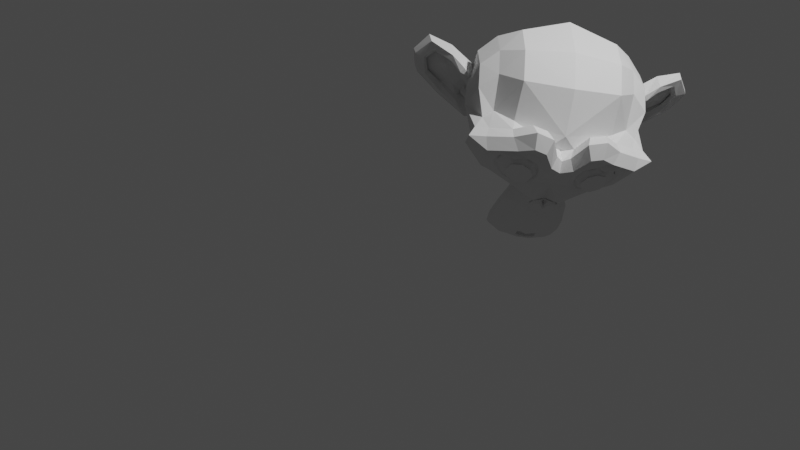 # Source: Fire_v1.blend  (saved by Blender 3.0.42; exported with 4.5.12 LTS)
import bpy
from mathutils import Matrix  # noqa: F401  (used for matrix-valued properties, if any)

bpy.ops.wm.read_factory_settings(use_empty=True)
scene = bpy.context.scene
scene.name = 'Scene'

# ---- collections
col_collection = bpy.data.collections.new('Collection'); scene.collection.children.link(col_collection)

# ---- world
world_world = bpy.data.worlds.new('World'); scene.world = world_world
world_world.use_nodes = True; world_world.node_tree.nodes.clear()
_N = world_world.node_tree.nodes; _L = world_world.node_tree.links
n0 = _N.new('ShaderNodeOutputWorld'); n0.name = 'World Output'; n0.location = (300, 300)
n1 = _N.new('ShaderNodeBackground'); n1.name = 'Background'; n1.location = (10, 300)
n1.inputs[0].default_value = (0.05088, 0.05088, 0.05088, 1.0)
_L.new(n1.outputs[0], n0.inputs[0])
n0.is_active_output = True
world_world.color = (0.05088, 0.05088, 0.05088)
world_world.use_sun_shadow = False
world_world.sun_shadow_jitter_overblur = 0.0

# ---- cameras
cam_camera = bpy.data.cameras.new('Camera')
cam_camera.clip_end = 100.0
cam_camera.ortho_scale = 7.314

# ---- lights
light_light = bpy.data.lights.new('Light', 'POINT')
light_light.transmission_factor = 0.0
light_light.energy = 1000.0
light_light.shadow_soft_size = 0.1
light_light.shadow_maximum_resolution = 0.006
light_light.use_absolute_resolution = True

# ---- meshes
me_suzanne = bpy.data.meshes.new('Suzanne')
me_suzanne.from_pydata([(0.4375, -0.7656, 0.1641), (-0.4375, -0.7656, 0.1641), (0.5, -0.6875, 0.09375), (-0.5, -0.6875, 0.09375), (0.5469, -0.5781, 0.05469), (-0.5469, -0.5781, 0.05469), (0.3516, -0.6172, -0.02344), (-0.3516, -0.6172, -0.02344), (0.3516, -0.7188, 0.03125), (-0.3516, -0.7188, 0.03125), (0.3516, -0.7812, 0.1328), (-0.3516, -0.7812, 0.1328), (0.2734, -0.7969, 0.1641), (-0.2734, -0.7969, 0.1641), (0.2031, -0.7422, 0.09375), (-0.2031, -0.7422, 0.09375), (0.1562, -0.6484, 0.05469), (-0.1562, -0.6484, 0.05469), (0.07812, -0.6562, 0.2422), (-0.07812, -0.6562, 0.2422), (0.1406, -0.7422, 0.2422), (-0.1406, -0.7422, 0.2422), (0.2422, -0.7969, 0.2422), (-0.2422, -0.7969, 0.2422), (0.2734, -0.7969, 0.3281), (-0.2734, -0.7969, 0.3281), (0.2031, -0.7422, 0.3906), (-0.2031, -0.7422, 0.3906), (0.1562, -0.6484, 0.4375), (-0.1562, -0.6484, 0.4375), (0.3516, -0.6172, 0.5156), (-0.3516, -0.6172, 0.5156), (0.3516, -0.7188, 0.4531), (-0.3516, -0.7188, 0.4531), (0.3516, -0.7812, 0.3594), (-0.3516, -0.7812, 0.3594), (0.4375, -0.7656, 0.3281), (-0.4375, -0.7656, 0.3281), (0.5, -0.6875, 0.3906), (-0.5, -0.6875, 0.3906), (0.5469, -0.5781, 0.4375), (-0.5469, -0.5781, 0.4375), (0.625, -0.5625, 0.2422), (-0.625, -0.5625, 0.2422), (0.5625, -0.6719, 0.2422), (-0.5625, -0.6719, 0.2422), (0.4688, -0.7578, 0.2422), (-0.4688, -0.7578, 0.2422), (0.4766, -0.7734, 0.2422), (-0.4766, -0.7734, 0.2422), (0.4453, -0.7812, 0.3359), (-0.4453, -0.7812, 0.3359), (0.3516, -0.8047, 0.375), (-0.3516, -0.8047, 0.375), (0.2656, -0.8203, 0.3359), (-0.2656, -0.8203, 0.3359), (0.2266, -0.8203, 0.2422), (-0.2266, -0.8203, 0.2422), (0.2656, -0.8203, 0.1562), (-0.2656, -0.8203, 0.1562), (0.3516, -0.8281, 0.2422), (-0.3516, -0.8281, 0.2422), (0.3516, -0.8047, 0.1172), (-0.3516, -0.8047, 0.1172), (0.4453, -0.7812, 0.1562), (-0.4453, -0.7812, 0.1562), (0.0, -0.7422, 0.4297), (0.0, -0.8203, 0.3516), (0.0, -0.7344, -0.6797), (0.0, -0.7812, -0.3203), (0.0, -0.7969, -0.1875), (0.0, -0.7188, -0.7734), (0.0, -0.6016, 0.4062), (0.0, -0.5703, 0.5703), (0.0, 0.5469, 0.8984), (0.0, 0.8516, 0.5625), (0.0, 0.8281, 0.07031), (0.0, 0.3516, -0.3828), (0.2031, -0.5625, -0.1875), (-0.2031, -0.5625, -0.1875), (0.3125, -0.5703, -0.4375), (-0.3125, -0.5703, -0.4375), (0.3516, -0.5703, -0.6953), (-0.3516, -0.5703, -0.6953), (0.3672, -0.5312, -0.8906), (-0.3672, -0.5312, -0.8906), (0.3281, -0.5234, -0.9453), (-0.3281, -0.5234, -0.9453), (0.1797, -0.5547, -0.9688), (-0.1797, -0.5547, -0.9688), (0.0, -0.5781, -0.9844), (0.4375, -0.5312, -0.1406), (-0.4375, -0.5312, -0.1406), (0.6328, -0.5391, -0.03906), (-0.6328, -0.5391, -0.03906), (0.8281, -0.4453, 0.1484), (-0.8281, -0.4453, 0.1484), (0.8594, -0.5938, 0.4297), (-0.8594, -0.5938, 0.4297), (0.7109, -0.625, 0.4844), (-0.7109, -0.625, 0.4844), (0.4922, -0.6875, 0.6016), (-0.4922, -0.6875, 0.6016), (0.3203, -0.7344, 0.7578), (-0.3203, -0.7344, 0.7578), (0.1562, -0.7578, 0.7188), (-0.1562, -0.7578, 0.7188), (0.0625, -0.75, 0.4922), (-0.0625, -0.75, 0.4922), (0.1641, -0.7734, 0.4141), (-0.1641, -0.7734, 0.4141), (0.125, -0.7656, 0.3047), (-0.125, -0.7656, 0.3047), (0.2031, -0.7422, 0.09375), (-0.2031, -0.7422, 0.09375), (0.375, -0.7031, 0.01562), (-0.375, -0.7031, 0.01562), (0.4922, -0.6719, 0.0625), (-0.4922, -0.6719, 0.0625), (0.625, -0.6484, 0.1875), (-0.625, -0.6484, 0.1875), (0.6406, -0.6484, 0.2969), (-0.6406, -0.6484, 0.2969), (0.6016, -0.6641, 0.375), (-0.6016, -0.6641, 0.375), (0.4297, -0.7188, 0.4375), (-0.4297, -0.7188, 0.4375), (0.25, -0.7578, 0.4688), (-0.25, -0.7578, 0.4688), (0.0, -0.7344, -0.7656), (0.1094, -0.7344, -0.7188), (-0.1094, -0.7344, -0.7188), (0.1172, -0.7109, -0.8359), (-0.1172, -0.7109, -0.8359), (0.0625, -0.6953, -0.8828), (-0.0625, -0.6953, -0.8828), (0.0, -0.6875, -0.8906), (0.0, -0.75, -0.1953), (0.0, -0.7422, -0.1406), (0.1016, -0.7422, -0.1484), (-0.1016, -0.7422, -0.1484), (0.125, -0.75, -0.2266), (-0.125, -0.75, -0.2266), (0.08594, -0.7422, -0.2891), (-0.08594, -0.7422, -0.2891), (0.3984, -0.6719, -0.04688), (-0.3984, -0.6719, -0.04688), (0.6172, -0.625, 0.05469), (-0.6172, -0.625, 0.05469), (0.7266, -0.6016, 0.2031), (-0.7266, -0.6016, 0.2031), (0.7422, -0.6562, 0.375), (-0.7422, -0.6562, 0.375), (0.6875, -0.7266, 0.4141), (-0.6875, -0.7266, 0.4141), (0.4375, -0.7969, 0.5469), (-0.4375, -0.7969, 0.5469), (0.3125, -0.8359, 0.6406), (-0.3125, -0.8359, 0.6406), (0.2031, -0.8516, 0.6172), (-0.2031, -0.8516, 0.6172), (0.1016, -0.8438, 0.4297), (-0.1016, -0.8438, 0.4297), (0.125, -0.8125, -0.1016), (-0.125, -0.8125, -0.1016), (0.2109, -0.7109, -0.4453), (-0.2109, -0.7109, -0.4453), (0.25, -0.6875, -0.7031), (-0.25, -0.6875, -0.7031), (0.2656, -0.6641, -0.8203), (-0.2656, -0.6641, -0.8203), (0.2344, -0.6328, -0.9141), (-0.2344, -0.6328, -0.9141), (0.1641, -0.6328, -0.9297), (-0.1641, -0.6328, -0.9297), (0.0, -0.6406, -0.9453), (0.0, -0.7266, 0.04688), (0.0, -0.7656, 0.2109), (0.3281, -0.7422, 0.4766), (-0.3281, -0.7422, 0.4766), (0.1641, -0.75, 0.1406), (-0.1641, -0.75, 0.1406), (0.1328, -0.7578, 0.2109), (-0.1328, -0.7578, 0.2109), (0.1172, -0.7344, -0.6875), (-0.1172, -0.7344, -0.6875), (0.07812, -0.75, -0.4453), (-0.07812, -0.75, -0.4453), (0.0, -0.75, -0.4453), (0.0, -0.7422, -0.3281), (0.09375, -0.7812, -0.2734), (-0.09375, -0.7812, -0.2734), (0.1328, -0.7969, -0.2266), (-0.1328, -0.7969, -0.2266), (0.1094, -0.7812, -0.1328), (-0.1094, -0.7812, -0.1328), (0.03906, -0.7812, -0.125), (-0.03906, -0.7812, -0.125), (0.0, -0.8281, -0.2031), (0.04688, -0.8125, -0.1484), (-0.04688, -0.8125, -0.1484), (0.09375, -0.8125, -0.1562), (-0.09375, -0.8125, -0.1562), (0.1094, -0.8281, -0.2266), (-0.1094, -0.8281, -0.2266), (0.07812, -0.8047, -0.25), (-0.07812, -0.8047, -0.25), (0.0, -0.8047, -0.2891), (0.2578, -0.5547, -0.3125), (-0.2578, -0.5547, -0.3125), (0.1641, -0.7109, -0.2422), (-0.1641, -0.7109, -0.2422), (0.1797, -0.7109, -0.3125), (-0.1797, -0.7109, -0.3125), (0.2344, -0.5547, -0.25), (-0.2344, -0.5547, -0.25), (0.0, -0.6875, -0.875), (0.04688, -0.6875, -0.8672), (-0.04688, -0.6875, -0.8672), (0.09375, -0.7109, -0.8203), (-0.09375, -0.7109, -0.8203), (0.09375, -0.7266, -0.7422), (-0.09375, -0.7266, -0.7422), (0.0, -0.6562, -0.7812), (0.09375, -0.6641, -0.75), (-0.09375, -0.6641, -0.75), (0.09375, -0.6406, -0.8125), (-0.09375, -0.6406, -0.8125), (0.04688, -0.6328, -0.8516), (-0.04688, -0.6328, -0.8516), (0.0, -0.6328, -0.8594), (0.1719, -0.7812, 0.2188), (-0.1719, -0.7812, 0.2188), (0.1875, -0.7734, 0.1562), (-0.1875, -0.7734, 0.1562), (0.3359, -0.7578, 0.4297), (-0.3359, -0.7578, 0.4297), (0.2734, -0.7734, 0.4219), (-0.2734, -0.7734, 0.4219), (0.4219, -0.7734, 0.3984), (-0.4219, -0.7734, 0.3984), (0.5625, -0.6953, 0.3516), (-0.5625, -0.6953, 0.3516), (0.5859, -0.6875, 0.2891), (-0.5859, -0.6875, 0.2891), (0.5781, -0.6797, 0.1953), (-0.5781, -0.6797, 0.1953), (0.4766, -0.7188, 0.1016), (-0.4766, -0.7188, 0.1016), (0.375, -0.7422, 0.0625), (-0.375, -0.7422, 0.0625), (0.2266, -0.7812, 0.1094), (-0.2266, -0.7812, 0.1094), (0.1797, -0.7812, 0.2969), (-0.1797, -0.7812, 0.2969), (0.2109, -0.7812, 0.375), (-0.2109, -0.7812, 0.375), (0.2344, -0.7578, 0.3594), (-0.2344, -0.7578, 0.3594), (0.1953, -0.7578, 0.2969), (-0.1953, -0.7578, 0.2969), (0.2422, -0.7578, 0.125), (-0.2422, -0.7578, 0.125), (0.375, -0.7266, 0.08594), (-0.375, -0.7266, 0.08594), (0.4609, -0.7031, 0.1172), (-0.4609, -0.7031, 0.1172), (0.5469, -0.6719, 0.2109), (-0.5469, -0.6719, 0.2109), (0.5547, -0.6719, 0.2812), (-0.5547, -0.6719, 0.2812), (0.5312, -0.6797, 0.3359), (-0.5312, -0.6797, 0.3359), (0.4141, -0.75, 0.3906), (-0.4141, -0.75, 0.3906), (0.2812, -0.7656, 0.3984), (-0.2812, -0.7656, 0.3984), (0.3359, -0.75, 0.4062), (-0.3359, -0.75, 0.4062), (0.2031, -0.75, 0.1719), (-0.2031, -0.75, 0.1719), (0.1953, -0.75, 0.2266), (-0.1953, -0.75, 0.2266), (0.1094, -0.6094, 0.4609), (-0.1094, -0.6094, 0.4609), (0.1953, -0.6172, 0.6641), (-0.1953, -0.6172, 0.6641), (0.3359, -0.5938, 0.6875), (-0.3359, -0.5938, 0.6875), (0.4844, -0.5547, 0.5547), (-0.4844, -0.5547, 0.5547), (0.6797, -0.4922, 0.4531), (-0.6797, -0.4922, 0.4531), (0.7969, -0.4609, 0.4062), (-0.7969, -0.4609, 0.4062), (0.7734, -0.375, 0.1641), (-0.7734, -0.375, 0.1641), (0.6016, -0.4141, 0.0), (-0.6016, -0.4141, 0.0), (0.4375, -0.4688, -0.09375), (-0.4375, -0.4688, -0.09375), (0.0, -0.2891, 0.8984), (0.0, 0.07812, 0.9844), (0.0, 0.6719, -0.1953), (0.0, -0.1875, -0.4609), (0.0, -0.4609, -0.9766), (0.0, -0.3438, -0.8047), (0.0, -0.3203, -0.5703), (0.0, -0.2812, -0.4844), (0.8516, -0.05469, 0.2344), (-0.8516, -0.05469, 0.2344), (0.8594, 0.04688, 0.3203), (-0.8594, 0.04688, 0.3203), (0.7734, 0.4375, 0.2656), (-0.7734, 0.4375, 0.2656), (0.4609, 0.7031, 0.4375), (-0.4609, 0.7031, 0.4375), (0.7344, -0.07031, -0.04688), (-0.7344, -0.07031, -0.04688), (0.5938, 0.1641, -0.125), (-0.5938, 0.1641, -0.125), (0.6406, 0.4297, -0.007812), (-0.6406, 0.4297, -0.007812), (0.3359, 0.6641, 0.05469), (-0.3359, 0.6641, 0.05469), (0.2344, -0.4062, -0.3516), (-0.2344, -0.4062, -0.3516), (0.1797, -0.2578, -0.4141), (-0.1797, -0.2578, -0.4141), (0.2891, -0.3828, -0.7109), (-0.2891, -0.3828, -0.7109), (0.25, -0.3906, -0.5), (-0.25, -0.3906, -0.5), (0.3281, -0.3984, -0.9141), (-0.3281, -0.3984, -0.9141), (0.1406, -0.3672, -0.7578), (-0.1406, -0.3672, -0.7578), (0.125, -0.3594, -0.5391), (-0.125, -0.3594, -0.5391), (0.1641, -0.4375, -0.9453), (-0.1641, -0.4375, -0.9453), (0.2188, -0.4297, -0.2812), (-0.2188, -0.4297, -0.2812), (0.2109, -0.4688, -0.2266), (-0.2109, -0.4688, -0.2266), (0.2031, -0.5, -0.1719), (-0.2031, -0.5, -0.1719), (0.2109, -0.1641, -0.3906), (-0.2109, -0.1641, -0.3906), (0.2969, 0.2656, -0.3125), (-0.2969, 0.2656, -0.3125), (0.3438, 0.5391, -0.1484), (-0.3438, 0.5391, -0.1484), (0.4531, 0.3828, 0.8672), (-0.4531, 0.3828, 0.8672), (0.4531, 0.07031, 0.9297), (-0.4531, 0.07031, 0.9297), (0.4531, -0.2344, 0.8516), (-0.4531, -0.2344, 0.8516), (0.4609, -0.4297, 0.5234), (-0.4609, -0.4297, 0.5234), (0.7266, -0.3359, 0.4062), (-0.7266, -0.3359, 0.4062), (0.6328, -0.2812, 0.4531), (-0.6328, -0.2812, 0.4531), (0.6406, -0.05469, 0.7031), (-0.6406, -0.05469, 0.7031), (0.7969, -0.125, 0.5625), (-0.7969, -0.125, 0.5625), (0.7969, 0.1172, 0.6172), (-0.7969, 0.1172, 0.6172), (0.6406, 0.1953, 0.75), (-0.6406, 0.1953, 0.75), (0.6406, 0.4453, 0.6797), (-0.6406, 0.4453, 0.6797), (0.7969, 0.3594, 0.5391), (-0.7969, 0.3594, 0.5391), (0.6172, 0.5859, 0.3281), (-0.6172, 0.5859, 0.3281), (0.4844, 0.5469, 0.02344), (-0.4844, 0.5469, 0.02344), (0.8203, 0.2031, 0.3281), (-0.8203, 0.2031, 0.3281), (0.4062, -0.1484, -0.1719), (-0.4062, -0.1484, -0.1719), (0.4297, 0.2109, -0.1953), (-0.4297, 0.2109, -0.1953), (0.8906, 0.2344, 0.4062), (-0.8906, 0.2344, 0.4062), (0.7734, 0.125, -0.1406), (-0.7734, 0.125, -0.1406), (1.039, 0.3281, -0.1016), (-1.039, 0.3281, -0.1016), (1.281, 0.4297, 0.05469), (-1.281, 0.4297, 0.05469), (1.352, 0.4219, 0.3203), (-1.352, 0.4219, 0.3203), (1.234, 0.4219, 0.5078), (-1.234, 0.4219, 0.5078), (1.023, 0.3125, 0.4766), (-1.023, 0.3125, 0.4766), (1.016, 0.2891, 0.4141), (-1.016, 0.2891, 0.4141), (1.188, 0.3906, 0.4375), (-1.188, 0.3906, 0.4375), (1.266, 0.4062, 0.2891), (-1.266, 0.4062, 0.2891), (1.211, 0.4062, 0.07812), (-1.211, 0.4062, 0.07812), (1.031, 0.3047, -0.03906), (-1.031, 0.3047, -0.03906), (0.8281, 0.1328, -0.07031), (-0.8281, 0.1328, -0.07031), (0.9219, 0.2188, 0.3594), (-0.9219, 0.2188, 0.3594), (0.9453, 0.2891, 0.3047), (-0.9453, 0.2891, 0.3047), (0.8828, 0.2109, -0.02344), (-0.8828, 0.2109, -0.02344), (1.039, 0.3672, 0.0), (-1.039, 0.3672, 0.0), (1.188, 0.4453, 0.09375), (-1.188, 0.4453, 0.09375), (1.234, 0.4453, 0.25), (-1.234, 0.4453, 0.25), (1.172, 0.4375, 0.3594), (-1.172, 0.4375, 0.3594), (1.023, 0.3594, 0.3438), (-1.023, 0.3594, 0.3438), (0.8438, 0.2109, 0.2891), (-0.8438, 0.2109, 0.2891), (0.8359, 0.2734, 0.1719), (-0.8359, 0.2734, 0.1719), (0.7578, 0.2734, 0.09375), (-0.7578, 0.2734, 0.09375), (0.8203, 0.2734, 0.08594), (-0.8203, 0.2734, 0.08594), (0.8438, 0.2734, 0.01562), (-0.8438, 0.2734, 0.01562), (0.8125, 0.2734, -0.01562), (-0.8125, 0.2734, -0.01562), (0.7266, 0.07031, 0.0), (-0.7266, 0.07031, 0.0), (0.7188, 0.1719, -0.02344), (-0.7188, 0.1719, -0.02344), (0.7188, 0.1875, 0.03906), (-0.7188, 0.1875, 0.03906), (0.7969, 0.2109, 0.2031), (-0.7969, 0.2109, 0.2031), (0.8906, 0.2656, 0.2422), (-0.8906, 0.2656, 0.2422), (0.8906, 0.3203, 0.2344), (-0.8906, 0.3203, 0.2344), (0.8125, 0.3203, -0.01562), (-0.8125, 0.3203, -0.01562), (0.8516, 0.3203, 0.01562), (-0.8516, 0.3203, 0.01562), (0.8281, 0.3203, 0.07812), (-0.8281, 0.3203, 0.07812), (0.7656, 0.3203, 0.09375), (-0.7656, 0.3203, 0.09375), (0.8438, 0.3203, 0.1719), (-0.8438, 0.3203, 0.1719), (1.039, 0.4141, 0.3281), (-1.039, 0.4141, 0.3281), (1.188, 0.4844, 0.3438), (-1.188, 0.4844, 0.3438), (1.258, 0.4922, 0.2422), (-1.258, 0.4922, 0.2422), (1.211, 0.4844, 0.08594), (-1.211, 0.4844, 0.08594), (1.047, 0.4219, 0.0), (-1.047, 0.4219, 0.0), (0.8828, 0.2656, -0.01562), (-0.8828, 0.2656, -0.01562), (0.9531, 0.3438, 0.2891), (-0.9531, 0.3438, 0.2891), (0.8906, 0.3281, 0.1094), (-0.8906, 0.3281, 0.1094), (0.9375, 0.3359, 0.0625), (-0.9375, 0.3359, 0.0625), (1.0, 0.3672, 0.125), (-1.0, 0.3672, 0.125), (0.9609, 0.3516, 0.1719), (-0.9609, 0.3516, 0.1719), (1.016, 0.375, 0.2344), (-1.016, 0.375, 0.2344), (1.055, 0.3828, 0.1875), (-1.055, 0.3828, 0.1875), (1.109, 0.3906, 0.2109), (-1.109, 0.3906, 0.2109), (1.086, 0.3906, 0.2734), (-1.086, 0.3906, 0.2734), (1.023, 0.4844, 0.4375), (-1.023, 0.4844, 0.4375), (1.25, 0.5469, 0.4688), (-1.25, 0.5469, 0.4688), (1.367, 0.5, 0.2969), (-1.367, 0.5, 0.2969), (1.312, 0.5312, 0.05469), (-1.312, 0.5312, 0.05469), (1.039, 0.4922, -0.08594), (-1.039, 0.4922, -0.08594), (0.7891, 0.3281, -0.125), (-0.7891, 0.3281, -0.125), (0.8594, 0.3828, 0.3828), (-0.8594, 0.3828, 0.3828)], [], [(46, 0, 2, 44), (3, 1, 47, 45), (44, 2, 4, 42), (5, 3, 45, 43), (2, 8, 6, 4), (7, 9, 3, 5), (0, 10, 8, 2), (9, 11, 1, 3), (10, 12, 14, 8), (15, 13, 11, 9), (8, 14, 16, 6), (17, 15, 9, 7), (14, 20, 18, 16), (19, 21, 15, 17), (12, 22, 20, 14), (21, 23, 13, 15), (22, 24, 26, 20), (27, 25, 23, 21), (20, 26, 28, 18), (29, 27, 21, 19), (26, 32, 30, 28), (31, 33, 27, 29), (24, 34, 32, 26), (33, 35, 25, 27), (34, 36, 38, 32), (39, 37, 35, 33), (32, 38, 40, 30), (41, 39, 33, 31), (38, 44, 42, 40), (43, 45, 39, 41), (36, 46, 44, 38), (45, 47, 37, 39), (46, 36, 50, 48), (51, 37, 47, 49), (36, 34, 52, 50), (53, 35, 37, 51), (34, 24, 54, 52), (55, 25, 35, 53), (24, 22, 56, 54), (57, 23, 25, 55), (22, 12, 58, 56), (59, 13, 23, 57), (12, 10, 62, 58), (63, 11, 13, 59), (10, 0, 64, 62), (65, 1, 11, 63), (0, 46, 48, 64), (49, 47, 1, 65), (60, 64, 48), (49, 65, 61), (62, 64, 60), (61, 65, 63), (60, 58, 62), (63, 59, 61), (60, 56, 58), (59, 57, 61), (60, 54, 56), (57, 55, 61), (60, 52, 54), (55, 53, 61), (60, 50, 52), (53, 51, 61), (60, 48, 50), (51, 49, 61), (88, 173, 175, 90), (175, 174, 89, 90), (86, 171, 173, 88), (174, 172, 87, 89), (84, 169, 171, 86), (172, 170, 85, 87), (82, 167, 169, 84), (170, 168, 83, 85), (80, 165, 167, 82), (168, 166, 81, 83), (78, 91, 145, 163), (146, 92, 79, 164), (91, 93, 147, 145), (148, 94, 92, 146), (93, 95, 149, 147), (150, 96, 94, 148), (95, 97, 151, 149), (152, 98, 96, 150), (97, 99, 153, 151), (154, 100, 98, 152), (99, 101, 155, 153), (156, 102, 100, 154), (101, 103, 157, 155), (158, 104, 102, 156), (103, 105, 159, 157), (160, 106, 104, 158), (105, 107, 161, 159), (162, 108, 106, 160), (107, 66, 67, 161), (67, 66, 108, 162), (109, 127, 159, 161), (160, 128, 110, 162), (127, 178, 157, 159), (158, 179, 128, 160), (125, 155, 157, 178), (158, 156, 126, 179), (123, 153, 155, 125), (156, 154, 124, 126), (121, 151, 153, 123), (154, 152, 122, 124), (119, 149, 151, 121), (152, 150, 120, 122), (117, 147, 149, 119), (150, 148, 118, 120), (115, 145, 147, 117), (148, 146, 116, 118), (113, 163, 145, 115), (146, 164, 114, 116), (113, 180, 176, 163), (176, 181, 114, 164), (109, 161, 67, 111), (67, 162, 110, 112), (111, 67, 177, 182), (177, 67, 112, 183), (176, 180, 182, 177), (183, 181, 176, 177), (134, 136, 175, 173), (175, 136, 135, 174), (132, 134, 173, 171), (174, 135, 133, 172), (130, 132, 171, 169), (172, 133, 131, 170), (165, 186, 184, 167), (185, 187, 166, 168), (130, 169, 167, 184), (168, 170, 131, 185), (143, 189, 188, 186), (188, 189, 144, 187), (184, 186, 188, 68), (188, 187, 185, 68), (129, 130, 184, 68), (185, 131, 129, 68), (141, 192, 190, 143), (191, 193, 142, 144), (139, 194, 192, 141), (193, 195, 140, 142), (138, 196, 194, 139), (195, 197, 138, 140), (137, 70, 196, 138), (197, 70, 137, 138), (189, 143, 190, 69), (191, 144, 189, 69), (69, 190, 205, 207), (206, 191, 69, 207), (70, 198, 199, 196), (200, 198, 70, 197), (196, 199, 201, 194), (202, 200, 197, 195), (194, 201, 203, 192), (204, 202, 195, 193), (192, 203, 205, 190), (206, 204, 193, 191), (198, 203, 201, 199), (202, 204, 198, 200), (198, 207, 205, 203), (206, 207, 198, 204), (138, 139, 163, 176), (164, 140, 138, 176), (139, 141, 210, 163), (211, 142, 140, 164), (141, 143, 212, 210), (213, 144, 142, 211), (143, 186, 165, 212), (166, 187, 144, 213), (80, 208, 212, 165), (213, 209, 81, 166), (208, 214, 210, 212), (211, 215, 209, 213), (78, 163, 210, 214), (211, 164, 79, 215), (130, 129, 71, 221), (71, 129, 131, 222), (132, 130, 221, 219), (222, 131, 133, 220), (134, 132, 219, 217), (220, 133, 135, 218), (136, 134, 217, 216), (218, 135, 136, 216), (216, 217, 228, 230), (229, 218, 216, 230), (217, 219, 226, 228), (227, 220, 218, 229), (219, 221, 224, 226), (225, 222, 220, 227), (221, 71, 223, 224), (223, 71, 222, 225), (223, 230, 228, 224), (229, 230, 223, 225), (224, 228, 226), (227, 229, 225), (182, 180, 233, 231), (234, 181, 183, 232), (111, 182, 231, 253), (232, 183, 112, 254), (109, 111, 253, 255), (254, 112, 110, 256), (180, 113, 251, 233), (252, 114, 181, 234), (113, 115, 249, 251), (250, 116, 114, 252), (115, 117, 247, 249), (248, 118, 116, 250), (117, 119, 245, 247), (246, 120, 118, 248), (119, 121, 243, 245), (244, 122, 120, 246), (121, 123, 241, 243), (242, 124, 122, 244), (123, 125, 239, 241), (240, 126, 124, 242), (125, 178, 235, 239), (236, 179, 126, 240), (178, 127, 237, 235), (238, 128, 179, 236), (127, 109, 255, 237), (256, 110, 128, 238), (237, 255, 257, 275), (258, 256, 238, 276), (235, 237, 275, 277), (276, 238, 236, 278), (239, 235, 277, 273), (278, 236, 240, 274), (241, 239, 273, 271), (274, 240, 242, 272), (243, 241, 271, 269), (272, 242, 244, 270), (245, 243, 269, 267), (270, 244, 246, 268), (247, 245, 267, 265), (268, 246, 248, 266), (249, 247, 265, 263), (266, 248, 250, 264), (251, 249, 263, 261), (264, 250, 252, 262), (233, 251, 261, 279), (262, 252, 234, 280), (255, 253, 259, 257), (260, 254, 256, 258), (253, 231, 281, 259), (282, 232, 254, 260), (231, 233, 279, 281), (280, 234, 232, 282), (66, 107, 283, 72), (284, 108, 66, 72), (107, 105, 285, 283), (286, 106, 108, 284), (105, 103, 287, 285), (288, 104, 106, 286), (103, 101, 289, 287), (290, 102, 104, 288), (101, 99, 291, 289), (292, 100, 102, 290), (99, 97, 293, 291), (294, 98, 100, 292), (97, 95, 295, 293), (296, 96, 98, 294), (95, 93, 297, 295), (298, 94, 96, 296), (93, 91, 299, 297), (300, 92, 94, 298), (307, 308, 327, 337), (328, 308, 307, 338), (306, 307, 337, 335), (338, 307, 306, 336), (305, 306, 335, 339), (336, 306, 305, 340), (88, 90, 305, 339), (305, 90, 89, 340), (86, 88, 339, 333), (340, 89, 87, 334), (84, 86, 333, 329), (334, 87, 85, 330), (82, 84, 329, 331), (330, 85, 83, 332), (329, 335, 337, 331), (338, 336, 330, 332), (329, 333, 339, 335), (340, 334, 330, 336), (325, 331, 337, 327), (338, 332, 326, 328), (80, 82, 331, 325), (332, 83, 81, 326), (208, 341, 343, 214), (344, 342, 209, 215), (80, 325, 341, 208), (342, 326, 81, 209), (78, 214, 343, 345), (344, 215, 79, 346), (78, 345, 299, 91), (300, 346, 79, 92), (76, 323, 351, 303), (352, 324, 76, 303), (303, 351, 349, 77), (350, 352, 303, 77), (77, 349, 347, 304), (348, 350, 77, 304), (304, 347, 327, 308), (328, 348, 304, 308), (325, 327, 347, 341), (348, 328, 326, 342), (295, 297, 317, 309), (318, 298, 296, 310), (75, 315, 323, 76), (324, 316, 75, 76), (301, 357, 355, 302), (356, 358, 301, 302), (302, 355, 353, 74), (354, 356, 302, 74), (74, 353, 315, 75), (316, 354, 74, 75), (291, 293, 361, 363), (362, 294, 292, 364), (363, 361, 367, 365), (368, 362, 364, 366), (365, 367, 369, 371), (370, 368, 366, 372), (371, 369, 375, 373), (376, 370, 372, 374), (313, 377, 373, 375), (374, 378, 314, 376), (315, 353, 373, 377), (374, 354, 316, 378), (353, 355, 371, 373), (372, 356, 354, 374), (355, 357, 365, 371), (366, 358, 356, 372), (357, 359, 363, 365), (364, 360, 358, 366), (289, 291, 363, 359), (364, 292, 290, 360), (73, 359, 357, 301), (358, 360, 73, 301), (283, 285, 287, 289), (288, 286, 284, 290), (283, 289, 359, 73), (360, 290, 284, 73), (72, 283, 73), (73, 284, 72), (293, 295, 309, 361), (310, 296, 294, 362), (309, 311, 367, 361), (368, 312, 310, 362), (311, 381, 369, 367), (370, 382, 312, 368), (313, 375, 369, 381), (370, 376, 314, 382), (347, 349, 385, 383), (386, 350, 348, 384), (317, 383, 385, 319), (386, 384, 318, 320), (297, 299, 383, 317), (384, 300, 298, 318), (299, 343, 341, 383), (342, 344, 300, 384), (341, 347, 383), (384, 348, 342), (299, 345, 343), (344, 346, 300), (313, 321, 379, 377), (380, 322, 314, 378), (315, 377, 379, 323), (380, 378, 316, 324), (319, 385, 379, 321), (380, 386, 320, 322), (349, 351, 379, 385), (380, 352, 350, 386), (323, 379, 351), (352, 380, 324), (399, 387, 413, 401), (414, 388, 400, 402), (399, 401, 403, 397), (404, 402, 400, 398), (397, 403, 405, 395), (406, 404, 398, 396), (395, 405, 407, 393), (408, 406, 396, 394), (393, 407, 409, 391), (410, 408, 394, 392), (391, 409, 411, 389), (412, 410, 392, 390), (409, 419, 417, 411), (418, 420, 410, 412), (407, 421, 419, 409), (420, 422, 408, 410), (405, 423, 421, 407), (422, 424, 406, 408), (403, 425, 423, 405), (424, 426, 404, 406), (401, 427, 425, 403), (426, 428, 402, 404), (401, 413, 415, 427), (416, 414, 402, 428), (317, 319, 443, 441), (444, 320, 318, 442), (319, 389, 411, 443), (412, 390, 320, 444), (309, 317, 441, 311), (442, 318, 310, 312), (381, 429, 413, 387), (414, 430, 382, 388), (411, 417, 439, 443), (440, 418, 412, 444), (437, 445, 443, 439), (444, 446, 438, 440), (433, 445, 437, 435), (438, 446, 434, 436), (431, 447, 445, 433), (446, 448, 432, 434), (429, 447, 431, 449), (432, 448, 430, 450), (413, 429, 449, 415), (450, 430, 414, 416), (311, 447, 429, 381), (430, 448, 312, 382), (311, 441, 445, 447), (446, 442, 312, 448), (441, 443, 445), (446, 444, 442), (415, 449, 451, 475), (452, 450, 416, 476), (449, 431, 461, 451), (462, 432, 450, 452), (431, 433, 459, 461), (460, 434, 432, 462), (433, 435, 457, 459), (458, 436, 434, 460), (435, 437, 455, 457), (456, 438, 436, 458), (437, 439, 453, 455), (454, 440, 438, 456), (439, 417, 473, 453), (474, 418, 440, 454), (427, 415, 475, 463), (476, 416, 428, 464), (425, 427, 463, 465), (464, 428, 426, 466), (423, 425, 465, 467), (466, 426, 424, 468), (421, 423, 467, 469), (468, 424, 422, 470), (419, 421, 469, 471), (470, 422, 420, 472), (417, 419, 471, 473), (472, 420, 418, 474), (457, 455, 479, 477), (480, 456, 458, 478), (477, 479, 481, 483), (482, 480, 478, 484), (483, 481, 487, 485), (488, 482, 484, 486), (485, 487, 489, 491), (490, 488, 486, 492), (463, 475, 485, 491), (486, 476, 464, 492), (451, 483, 485, 475), (486, 484, 452, 476), (451, 461, 477, 483), (478, 462, 452, 484), (457, 477, 461, 459), (462, 478, 458, 460), (453, 473, 479, 455), (480, 474, 454, 456), (471, 481, 479, 473), (480, 482, 472, 474), (469, 487, 481, 471), (482, 488, 470, 472), (467, 489, 487, 469), (488, 490, 468, 470), (465, 491, 489, 467), (490, 492, 466, 468), (463, 491, 465), (466, 492, 464), (391, 389, 503, 501), (504, 390, 392, 502), (393, 391, 501, 499), (502, 392, 394, 500), (395, 393, 499, 497), (500, 394, 396, 498), (397, 395, 497, 495), (498, 396, 398, 496), (399, 397, 495, 493), (496, 398, 400, 494), (387, 399, 493, 505), (494, 400, 388, 506), (493, 501, 503, 505), (504, 502, 494, 506), (493, 495, 499, 501), (500, 496, 494, 502), (495, 497, 499), (500, 498, 496), (313, 381, 387, 505), (388, 382, 314, 506), (313, 505, 503, 321), (504, 506, 314, 322), (319, 321, 503, 389), (504, 322, 320, 390)])
_uv = me_suzanne.uv_layers.new(name='UVMap')
_uv.uv.foreach_set('vector', [0.891, 0.5901, 0.8706, 0.5896, 0.8601, 0.5601, 0.9046, 0.5594, 0.8562, 0.8505, 0.8681, 0.8215, 0.8884, 0.822, 0.9006, 0.8532, 0.9046, 0.5594, 0.8601, 0.5601, 0.853, 0.5216, 0.9202, 0.5245, 0.8475, 0.8887, 0.8562, 0.8505, 0.9006, 0.8532, 0.9147, 0.8887, 0.8601, 0.5601, 0.8289, 0.5908, 0.7985, 0.5695, 0.853, 0.5216, 0.7951, 0.8384, 0.8264, 0.8185, 0.8562, 0.8505, 0.8475, 0.8887, 0.8706, 0.5896, 0.8544, 0.6048, 0.8289, 0.5908, 0.8601, 0.5601, 0.8264, 0.8185, 0.8525, 0.8057, 0.8681, 0.8215, 0.8562, 0.8505, 0.8544, 0.6048, 0.8541, 0.6255, 0.8282, 0.6334, 0.8289, 0.5908, 0.8276, 0.776, 0.8532, 0.785, 0.8525, 0.8057, 0.8264, 0.8185, 0.8289, 0.5908, 0.8282, 0.6334, 0.791, 0.6454, 0.7985, 0.5695, 0.791, 0.7622, 0.8276, 0.776, 0.8264, 0.8185, 0.7951, 0.8384, 0.8282, 0.6334, 0.8552, 0.6685, 0.8424, 0.7025, 0.791, 0.6454, 0.8448, 0.7075, 0.8561, 0.742, 0.8276, 0.776, 0.791, 0.7622, 0.8541, 0.6255, 0.8675, 0.6423, 0.8552, 0.6685, 0.8282, 0.6334, 0.8561, 0.742, 0.8673, 0.7688, 0.8532, 0.785, 0.8276, 0.776, 0.8675, 0.6423, 0.8905, 0.6419, 0.9004, 0.667, 0.8552, 0.6685, 0.9012, 0.7456, 0.8902, 0.7702, 0.8673, 0.7688, 0.8561, 0.742, 0.8552, 0.6685, 0.9004, 0.667, 0.9189, 0.6997, 0.8424, 0.7025, 0.9212, 0.7137, 0.9012, 0.7456, 0.8561, 0.742, 0.8448, 0.7075, 0.9004, 0.667, 0.9319, 0.6368, 0.9684, 0.6453, 0.9189, 0.6997, 0.9682, 0.7702, 0.9314, 0.7771, 0.9012, 0.7456, 0.9212, 0.7137, 0.8905, 0.6419, 0.9059, 0.6279, 0.9319, 0.6368, 0.9004, 0.667, 0.9314, 0.7771, 0.905, 0.7849, 0.8902, 0.7702, 0.9012, 0.7456, 0.9059, 0.6279, 0.9062, 0.6057, 0.9337, 0.593, 0.9319, 0.6368, 0.9312, 0.8209, 0.9044, 0.807, 0.905, 0.7849, 0.9314, 0.7771, 0.9319, 0.6368, 0.9337, 0.593, 0.9684, 0.5738, 0.9684, 0.6453, 0.965, 0.8417, 0.9312, 0.8209, 0.9314, 0.7771, 0.9682, 0.7702, 0.9337, 0.593, 0.9046, 0.5594, 0.9202, 0.5245, 0.9684, 0.5738, 0.9147, 0.8887, 0.9006, 0.8532, 0.9312, 0.8209, 0.965, 0.8417, 0.9062, 0.6057, 0.891, 0.5901, 0.9046, 0.5594, 0.9337, 0.593, 0.9006, 0.8532, 0.8884, 0.822, 0.9044, 0.807, 0.9312, 0.8209, 0.891, 0.5901, 0.9062, 0.6057, 0.9024, 0.6079, 0.8896, 0.5933, 0.9006, 0.8047, 0.9044, 0.807, 0.8884, 0.822, 0.8872, 0.8187, 0.9062, 0.6057, 0.9059, 0.6279, 0.8998, 0.6263, 0.9024, 0.6079, 0.8988, 0.7862, 0.905, 0.7849, 0.9044, 0.807, 0.9006, 0.8047, 0.9059, 0.6279, 0.8905, 0.6419, 0.8878, 0.6365, 0.8998, 0.6263, 0.8874, 0.7754, 0.8902, 0.7702, 0.905, 0.7849, 0.8988, 0.7862, 0.8905, 0.6419, 0.8675, 0.6423, 0.8709, 0.6352, 0.8878, 0.6365, 0.8704, 0.776, 0.8673, 0.7688, 0.8902, 0.7702, 0.8874, 0.7754, 0.8675, 0.6423, 0.8541, 0.6255, 0.8599, 0.6239, 0.8709, 0.6352, 0.8589, 0.7868, 0.8532, 0.785, 0.8673, 0.7688, 0.8704, 0.776, 0.8541, 0.6255, 0.8544, 0.6048, 0.8597, 0.6082, 0.8599, 0.6239, 0.8579, 0.8025, 0.8525, 0.8057, 0.8532, 0.785, 0.8589, 0.7868, 0.8544, 0.6048, 0.8706, 0.5896, 0.8717, 0.594, 0.8597, 0.6082, 0.8693, 0.8172, 0.8681, 0.8215, 0.8525, 0.8057, 0.8579, 0.8025, 0.8706, 0.5896, 0.891, 0.5901, 0.8896, 0.5933, 0.8717, 0.594, 0.8872, 0.8187, 0.8884, 0.822, 0.8681, 0.8215, 0.8693, 0.8172, 0.8794, 0.6165, 0.8717, 0.594, 0.8896, 0.5933, 0.8872, 0.8187, 0.8693, 0.8172, 0.878, 0.7951, 0.8597, 0.6082, 0.8717, 0.594, 0.8794, 0.6165, 0.878, 0.7951, 0.8693, 0.8172, 0.8579, 0.8025, 0.8794, 0.6165, 0.8599, 0.6239, 0.8597, 0.6082, 0.8579, 0.8025, 0.8589, 0.7868, 0.878, 0.7951, 0.8794, 0.6165, 0.8709, 0.6352, 0.8599, 0.6239, 0.8589, 0.7868, 0.8704, 0.776, 0.878, 0.7951, 0.8794, 0.6165, 0.8878, 0.6365, 0.8709, 0.6352, 0.8704, 0.776, 0.8874, 0.7754, 0.878, 0.7951, 0.8794, 0.6165, 0.8998, 0.6263, 0.8878, 0.6365, 0.8874, 0.7754, 0.8988, 0.7862, 0.878, 0.7951, 0.8794, 0.6165, 0.9024, 0.6079, 0.8998, 0.6263, 0.8988, 0.7862, 0.9006, 0.8047, 0.878, 0.7951, 0.8794, 0.6165, 0.8896, 0.5933, 0.9024, 0.6079, 0.9006, 0.8047, 0.8872, 0.8187, 0.878, 0.7951, 0.5403, 0.05381, 0.5364, 0.06207, 0.5189, 0.05968, 0.5189, 0.05029, 0.5189, 0.05968, 0.5015, 0.06204, 0.4976, 0.05377, 0.5189, 0.05029, 0.5519, 0.05834, 0.5428, 0.06409, 0.5364, 0.06207, 0.5403, 0.05381, 0.5015, 0.06204, 0.4951, 0.06405, 0.486, 0.05827, 0.4976, 0.05377, 0.5551, 0.0619, 0.5463, 0.07267, 0.5428, 0.06409, 0.5519, 0.05834, 0.4951, 0.06405, 0.4916, 0.07262, 0.4828, 0.06183, 0.486, 0.05827, 0.5638, 0.07659, 0.5483, 0.08489, 0.5463, 0.07267, 0.5551, 0.0619, 0.4916, 0.07262, 0.4895, 0.08486, 0.474, 0.07651, 0.4828, 0.06183, 0.5831, 0.1085, 0.5556, 0.1217, 0.5483, 0.08489, 0.5638, 0.07659, 0.4895, 0.08486, 0.4822, 0.1218, 0.4545, 0.1085, 0.474, 0.07651, 0.6055, 0.1651, 0.6474, 0.2005, 0.6215, 0.2278, 0.5531, 0.2096, 0.4165, 0.2295, 0.3897, 0.2019, 0.432, 0.1656, 0.4853, 0.2101, 0.6474, 0.2005, 0.6764, 0.2332, 0.6648, 0.2532, 0.6215, 0.2278, 0.3727, 0.2564, 0.3603, 0.2359, 0.3897, 0.2019, 0.4165, 0.2295, 0.6764, 0.2332, 0.7153, 0.2654, 0.6839, 0.28, 0.6648, 0.2532, 0.3537, 0.2846, 0.3205, 0.2703, 0.3603, 0.2359, 0.3727, 0.2564, 0.7153, 0.2654, 0.7073, 0.3101, 0.6875, 0.3115, 0.6839, 0.28, 0.3512, 0.3174, 0.3307, 0.3169, 0.3205, 0.2703, 0.3537, 0.2846, 0.7073, 0.3101, 0.6974, 0.3327, 0.6768, 0.3239, 0.6875, 0.3115, 0.3627, 0.3297, 0.342, 0.3397, 0.3307, 0.3169, 0.3512, 0.3174, 0.6974, 0.3327, 0.6628, 0.3725, 0.6391, 0.3573, 0.6768, 0.3239, 0.4028, 0.3621, 0.3793, 0.3787, 0.342, 0.3397, 0.3627, 0.3297, 0.6628, 0.3725, 0.6268, 0.3958, 0.6183, 0.3752, 0.6391, 0.3573, 0.4246, 0.3793, 0.4169, 0.4006, 0.3793, 0.3787, 0.4028, 0.3621, 0.6268, 0.3958, 0.6048, 0.3978, 0.6008, 0.3779, 0.6183, 0.3752, 0.4424, 0.3812, 0.4393, 0.4015, 0.4169, 0.4006, 0.4246, 0.3793, 0.6048, 0.3978, 0.5531, 0.3905, 0.5597, 0.357, 0.6008, 0.3779, 0.4829, 0.3585, 0.4909, 0.3919, 0.4393, 0.4015, 0.4424, 0.3812, 0.5531, 0.3905, 0.5219, 0.386, 0.5211, 0.3439, 0.5597, 0.357, 0.5211, 0.3439, 0.5219, 0.386, 0.4909, 0.3919, 0.4829, 0.3585, 0.5773, 0.3402, 0.5998, 0.3448, 0.6008, 0.3779, 0.5597, 0.357, 0.4424, 0.3812, 0.442, 0.3478, 0.4646, 0.3422, 0.4829, 0.3585, 0.5998, 0.3448, 0.6155, 0.342, 0.6183, 0.3752, 0.6008, 0.3779, 0.4246, 0.3793, 0.426, 0.3456, 0.442, 0.3478, 0.4424, 0.3812, 0.6345, 0.3323, 0.6391, 0.3573, 0.6183, 0.3752, 0.6155, 0.342, 0.4246, 0.3793, 0.4028, 0.3621, 0.4064, 0.3365, 0.426, 0.3456, 0.6624, 0.3128, 0.6768, 0.3239, 0.6391, 0.3573, 0.6345, 0.3323, 0.4028, 0.3621, 0.3627, 0.3297, 0.3771, 0.3177, 0.4064, 0.3365, 0.6684, 0.298, 0.6875, 0.3115, 0.6768, 0.3239, 0.6624, 0.3128, 0.3627, 0.3297, 0.3512, 0.3174, 0.3703, 0.3026, 0.3771, 0.3177, 0.6641, 0.2779, 0.6839, 0.28, 0.6875, 0.3115, 0.6684, 0.298, 0.3512, 0.3174, 0.3537, 0.2846, 0.3741, 0.2818, 0.3703, 0.3026, 0.6392, 0.253, 0.6648, 0.2532, 0.6839, 0.28, 0.6641, 0.2779, 0.3537, 0.2846, 0.3727, 0.2564, 0.3989, 0.2556, 0.3741, 0.2818, 0.614, 0.2427, 0.6215, 0.2278, 0.6648, 0.2532, 0.6392, 0.253, 0.3727, 0.2564, 0.4165, 0.2295, 0.4245, 0.2445, 0.3989, 0.2556, 0.5729, 0.2586, 0.5531, 0.2096, 0.6215, 0.2278, 0.614, 0.2427, 0.4165, 0.2295, 0.4853, 0.2101, 0.4664, 0.2597, 0.4245, 0.2445, 0.5729, 0.2586, 0.5639, 0.272, 0.5198, 0.2489, 0.5531, 0.2096, 0.5198, 0.2489, 0.4759, 0.2731, 0.4664, 0.2597, 0.4853, 0.2101, 0.5773, 0.3402, 0.5597, 0.357, 0.5211, 0.3439, 0.5585, 0.3166, 0.5211, 0.3439, 0.4829, 0.3585, 0.4646, 0.3422, 0.4826, 0.3178, 0.5585, 0.3166, 0.5211, 0.3439, 0.5203, 0.2948, 0.5569, 0.2912, 0.5203, 0.2948, 0.5211, 0.3439, 0.4826, 0.3178, 0.4834, 0.2922, 0.5198, 0.2489, 0.5639, 0.272, 0.5569, 0.2912, 0.5203, 0.2948, 0.4834, 0.2922, 0.4759, 0.2731, 0.5198, 0.2489, 0.5203, 0.2948, 0.5255, 0.06897, 0.5189, 0.0679, 0.5189, 0.05968, 0.5364, 0.06207, 0.5189, 0.05968, 0.5189, 0.0679, 0.5124, 0.06896, 0.5015, 0.06204, 0.5312, 0.07383, 0.5255, 0.06897, 0.5364, 0.06207, 0.5428, 0.06409, 0.5015, 0.06204, 0.5124, 0.06896, 0.5066, 0.07381, 0.4951, 0.06405, 0.531, 0.08743, 0.5312, 0.07383, 0.5428, 0.06409, 0.5463, 0.07267, 0.4951, 0.06405, 0.5066, 0.07381, 0.5068, 0.08742, 0.4916, 0.07262, 0.5556, 0.1217, 0.532, 0.1277, 0.5327, 0.09092, 0.5483, 0.08489, 0.5052, 0.09091, 0.5058, 0.1277, 0.4822, 0.1218, 0.4895, 0.08486, 0.531, 0.08743, 0.5463, 0.07267, 0.5483, 0.08489, 0.5327, 0.09092, 0.4895, 0.08486, 0.4916, 0.07262, 0.5068, 0.08742, 0.5052, 0.09091, 0.5381, 0.1584, 0.519, 0.1517, 0.5189, 0.1284, 0.532, 0.1277, 0.5189, 0.1284, 0.519, 0.1517, 0.4999, 0.1584, 0.5058, 0.1277, 0.5327, 0.09092, 0.532, 0.1277, 0.5189, 0.1284, 0.5189, 0.09395, 0.5189, 0.1284, 0.5058, 0.1277, 0.5052, 0.09091, 0.5189, 0.09395, 0.5189, 0.08518, 0.531, 0.08743, 0.5327, 0.09092, 0.5189, 0.09395, 0.5052, 0.09091, 0.5068, 0.08742, 0.5189, 0.08518, 0.5189, 0.09395, 0.5484, 0.1736, 0.538, 0.176, 0.5352, 0.1668, 0.5381, 0.1584, 0.5028, 0.1669, 0.5001, 0.176, 0.4897, 0.1737, 0.4999, 0.1584, 0.5443, 0.1934, 0.5372, 0.1876, 0.538, 0.176, 0.5484, 0.1736, 0.5001, 0.176, 0.5009, 0.1876, 0.494, 0.1934, 0.4897, 0.1737, 0.5198, 0.2008, 0.5288, 0.1918, 0.5372, 0.1876, 0.5443, 0.1934, 0.5009, 0.1876, 0.5092, 0.1916, 0.5198, 0.2008, 0.494, 0.1934, 0.5176, 0.1906, 0.5191, 0.1854, 0.5288, 0.1918, 0.5198, 0.2008, 0.5092, 0.1916, 0.5191, 0.1854, 0.5176, 0.1906, 0.5198, 0.2008, 0.519, 0.1517, 0.5381, 0.1584, 0.5352, 0.1668, 0.519, 0.159, 0.5028, 0.1669, 0.4999, 0.1584, 0.519, 0.1517, 0.519, 0.159, 0.519, 0.159, 0.5352, 0.1668, 0.5311, 0.1716, 0.519, 0.1656, 0.5069, 0.1717, 0.5028, 0.1669, 0.519, 0.159, 0.519, 0.1656, 0.5191, 0.1854, 0.5191, 0.1795, 0.5282, 0.1863, 0.5288, 0.1918, 0.5098, 0.1863, 0.5191, 0.1795, 0.5191, 0.1854, 0.5092, 0.1916, 0.5288, 0.1918, 0.5282, 0.1863, 0.5335, 0.1842, 0.5372, 0.1876, 0.5045, 0.1842, 0.5098, 0.1863, 0.5092, 0.1916, 0.5009, 0.1876, 0.5372, 0.1876, 0.5335, 0.1842, 0.5334, 0.1767, 0.538, 0.176, 0.5046, 0.1768, 0.5045, 0.1842, 0.5009, 0.1876, 0.5001, 0.176, 0.538, 0.176, 0.5334, 0.1767, 0.5311, 0.1716, 0.5352, 0.1668, 0.5069, 0.1717, 0.5046, 0.1768, 0.5001, 0.176, 0.5028, 0.1669, 0.5191, 0.1795, 0.5334, 0.1767, 0.5335, 0.1842, 0.5282, 0.1863, 0.5045, 0.1842, 0.5046, 0.1768, 0.5191, 0.1795, 0.5098, 0.1863, 0.5191, 0.1795, 0.519, 0.1656, 0.5311, 0.1716, 0.5334, 0.1767, 0.5069, 0.1717, 0.519, 0.1656, 0.5191, 0.1795, 0.5046, 0.1768, 0.5198, 0.2008, 0.5443, 0.1934, 0.5531, 0.2096, 0.5198, 0.2489, 0.4853, 0.2101, 0.494, 0.1934, 0.5198, 0.2008, 0.5198, 0.2489, 0.5443, 0.1934, 0.5484, 0.1736, 0.5616, 0.1678, 0.5531, 0.2096, 0.4764, 0.168, 0.4897, 0.1737, 0.494, 0.1934, 0.4853, 0.2101, 0.5484, 0.1736, 0.5381, 0.1584, 0.5595, 0.1493, 0.5616, 0.1678, 0.4784, 0.1494, 0.4999, 0.1584, 0.4897, 0.1737, 0.4764, 0.168, 0.5381, 0.1584, 0.532, 0.1277, 0.5556, 0.1217, 0.5595, 0.1493, 0.4822, 0.1218, 0.5058, 0.1277, 0.4999, 0.1584, 0.4784, 0.1494, 0.5831, 0.1085, 0.5961, 0.1334, 0.5595, 0.1493, 0.5556, 0.1217, 0.4784, 0.1494, 0.4414, 0.1336, 0.4545, 0.1085, 0.4822, 0.1218, 0.5961, 0.1334, 0.6012, 0.1479, 0.5616, 0.1678, 0.5595, 0.1493, 0.4764, 0.168, 0.4363, 0.1482, 0.4414, 0.1336, 0.4784, 0.1494, 0.6055, 0.1651, 0.5531, 0.2096, 0.5616, 0.1678, 0.6012, 0.1479, 0.4764, 0.168, 0.4853, 0.2101, 0.432, 0.1656, 0.4363, 0.1482, 0.531, 0.08743, 0.5189, 0.08518, 0.5189, 0.08387, 0.5289, 0.08496, 0.5189, 0.08387, 0.5189, 0.08518, 0.5068, 0.08742, 0.5089, 0.08495, 0.5312, 0.07383, 0.531, 0.08743, 0.5289, 0.08496, 0.529, 0.07543, 0.5089, 0.08495, 0.5068, 0.08742, 0.5066, 0.07381, 0.5088, 0.07542, 0.5255, 0.06897, 0.5312, 0.07383, 0.529, 0.07543, 0.5238, 0.07051, 0.5088, 0.07542, 0.5066, 0.07381, 0.5124, 0.06896, 0.5141, 0.0705, 0.5189, 0.0679, 0.5255, 0.06897, 0.5238, 0.07051, 0.5189, 0.06947, 0.5141, 0.0705, 0.5124, 0.06896, 0.5189, 0.0679, 0.5189, 0.06947, 0.5189, 0.06947, 0.5238, 0.07051, 0.5216, 0.07497, 0.5189, 0.07426, 0.5163, 0.07497, 0.5141, 0.0705, 0.5189, 0.06947, 0.5189, 0.07426, 0.5238, 0.07051, 0.529, 0.07543, 0.5242, 0.07669, 0.5216, 0.07497, 0.5136, 0.07668, 0.5088, 0.07542, 0.5141, 0.0705, 0.5163, 0.07497, 0.529, 0.07543, 0.5289, 0.08496, 0.5246, 0.07989, 0.5242, 0.07669, 0.5133, 0.07988, 0.5089, 0.08495, 0.5088, 0.07542, 0.5136, 0.07668, 0.5289, 0.08496, 0.5189, 0.08387, 0.5189, 0.07933, 0.5246, 0.07989, 0.5189, 0.07933, 0.5189, 0.08387, 0.5089, 0.08495, 0.5133, 0.07988, 0.5189, 0.07933, 0.5189, 0.07426, 0.5216, 0.07497, 0.5246, 0.07989, 0.5163, 0.07497, 0.5189, 0.07426, 0.5189, 0.07933, 0.5133, 0.07988, 0.5246, 0.07989, 0.5216, 0.07497, 0.5242, 0.07669, 0.5136, 0.07668, 0.5163, 0.07497, 0.5133, 0.07988, 0.5569, 0.2912, 0.5639, 0.272, 0.5718, 0.2773, 0.5684, 0.2929, 0.4681, 0.2786, 0.4759, 0.2731, 0.4834, 0.2922, 0.472, 0.2943, 0.5585, 0.3166, 0.5569, 0.2912, 0.5684, 0.2929, 0.5731, 0.3114, 0.472, 0.2943, 0.4834, 0.2922, 0.4826, 0.3178, 0.4678, 0.3131, 0.5773, 0.3402, 0.5585, 0.3166, 0.5731, 0.3114, 0.5849, 0.3277, 0.4678, 0.3131, 0.4826, 0.3178, 0.4646, 0.3422, 0.4565, 0.33, 0.5639, 0.272, 0.5729, 0.2586, 0.5807, 0.2666, 0.5718, 0.2773, 0.4587, 0.268, 0.4664, 0.2597, 0.4759, 0.2731, 0.4681, 0.2786, 0.5729, 0.2586, 0.614, 0.2427, 0.6117, 0.2557, 0.5807, 0.2666, 0.4271, 0.2577, 0.4245, 0.2445, 0.4664, 0.2597, 0.4587, 0.268, 0.614, 0.2427, 0.6392, 0.253, 0.6325, 0.2629, 0.6117, 0.2557, 0.4061, 0.2655, 0.3989, 0.2556, 0.4245, 0.2445, 0.4271, 0.2577, 0.6392, 0.253, 0.6641, 0.2779, 0.6537, 0.28, 0.6325, 0.2629, 0.3849, 0.2836, 0.3741, 0.2818, 0.3989, 0.2556, 0.4061, 0.2655, 0.6641, 0.2779, 0.6684, 0.298, 0.6561, 0.2976, 0.6537, 0.28, 0.383, 0.3019, 0.3703, 0.3026, 0.3741, 0.2818, 0.3849, 0.2836, 0.6684, 0.298, 0.6624, 0.3128, 0.6528, 0.3102, 0.6561, 0.2976, 0.3869, 0.3146, 0.3771, 0.3177, 0.3703, 0.3026, 0.383, 0.3019, 0.6624, 0.3128, 0.6345, 0.3323, 0.629, 0.3239, 0.6528, 0.3102, 0.4116, 0.3277, 0.4064, 0.3365, 0.3771, 0.3177, 0.3869, 0.3146, 0.6345, 0.3323, 0.6155, 0.342, 0.6144, 0.332, 0.629, 0.3239, 0.4267, 0.3354, 0.426, 0.3456, 0.4064, 0.3365, 0.4116, 0.3277, 0.6155, 0.342, 0.5998, 0.3448, 0.601, 0.3336, 0.6144, 0.332, 0.4403, 0.3365, 0.442, 0.3478, 0.426, 0.3456, 0.4267, 0.3354, 0.5998, 0.3448, 0.5773, 0.3402, 0.5849, 0.3277, 0.601, 0.3336, 0.4565, 0.33, 0.4646, 0.3422, 0.442, 0.3478, 0.4403, 0.3365, 0.601, 0.3336, 0.5849, 0.3277, 0.5906, 0.3215, 0.6018, 0.3285, 0.4504, 0.3239, 0.4565, 0.33, 0.4403, 0.3365, 0.4394, 0.3313, 0.6144, 0.332, 0.601, 0.3336, 0.6018, 0.3285, 0.6133, 0.3271, 0.4394, 0.3313, 0.4403, 0.3365, 0.4267, 0.3354, 0.4276, 0.3304, 0.629, 0.3239, 0.6144, 0.332, 0.6133, 0.3271, 0.6269, 0.3205, 0.4276, 0.3304, 0.4267, 0.3354, 0.4116, 0.3277, 0.4136, 0.3242, 0.6528, 0.3102, 0.629, 0.3239, 0.6269, 0.3205, 0.6462, 0.3064, 0.4136, 0.3242, 0.4116, 0.3277, 0.3869, 0.3146, 0.3934, 0.3105, 0.6561, 0.2976, 0.6528, 0.3102, 0.6462, 0.3064, 0.6495, 0.2962, 0.3934, 0.3105, 0.3869, 0.3146, 0.383, 0.3019, 0.3897, 0.3002, 0.6537, 0.28, 0.6561, 0.2976, 0.6495, 0.2962, 0.6478, 0.2835, 0.3897, 0.3002, 0.383, 0.3019, 0.3849, 0.2836, 0.391, 0.2871, 0.6325, 0.2629, 0.6537, 0.28, 0.6478, 0.2835, 0.6298, 0.2673, 0.391, 0.2871, 0.3849, 0.2836, 0.4061, 0.2655, 0.4089, 0.27, 0.6117, 0.2557, 0.6325, 0.2629, 0.6298, 0.2673, 0.6126, 0.2616, 0.4089, 0.27, 0.4061, 0.2655, 0.4271, 0.2577, 0.4263, 0.2637, 0.5807, 0.2666, 0.6117, 0.2557, 0.6126, 0.2616, 0.5852, 0.271, 0.4263, 0.2637, 0.4271, 0.2577, 0.4587, 0.268, 0.4544, 0.2726, 0.5718, 0.2773, 0.5807, 0.2666, 0.5852, 0.271, 0.5781, 0.2819, 0.4544, 0.2726, 0.4587, 0.268, 0.4681, 0.2786, 0.4618, 0.2834, 0.5849, 0.3277, 0.5731, 0.3114, 0.5795, 0.3093, 0.5906, 0.3215, 0.4612, 0.3112, 0.4678, 0.3131, 0.4565, 0.33, 0.4504, 0.3239, 0.5731, 0.3114, 0.5684, 0.2929, 0.5775, 0.2938, 0.5795, 0.3093, 0.4628, 0.2954, 0.472, 0.2943, 0.4678, 0.3131, 0.4612, 0.3112, 0.5684, 0.2929, 0.5718, 0.2773, 0.5781, 0.2819, 0.5775, 0.2938, 0.4618, 0.2834, 0.4681, 0.2786, 0.472, 0.2943, 0.4628, 0.2954, 0.5219, 0.386, 0.5531, 0.3905, 0.5532, 0.4331, 0.523, 0.4336, 0.4928, 0.4345, 0.4909, 0.3919, 0.5219, 0.386, 0.523, 0.4336, 0.5531, 0.3905, 0.6048, 0.3978, 0.6098, 0.4315, 0.5532, 0.4331, 0.4359, 0.4357, 0.4393, 0.4015, 0.4909, 0.3919, 0.4928, 0.4345, 0.6048, 0.3978, 0.6268, 0.3958, 0.6482, 0.4193, 0.6098, 0.4315, 0.3965, 0.4254, 0.4169, 0.4006, 0.4393, 0.4015, 0.4359, 0.4357, 0.6268, 0.3958, 0.6628, 0.3725, 0.6921, 0.3883, 0.6482, 0.4193, 0.3503, 0.3962, 0.3793, 0.3787, 0.4169, 0.4006, 0.3965, 0.4254, 0.6628, 0.3725, 0.6974, 0.3327, 0.7263, 0.3418, 0.6921, 0.3883, 0.3128, 0.3506, 0.342, 0.3397, 0.3793, 0.3787, 0.3503, 0.3962, 0.6974, 0.3327, 0.7073, 0.3101, 0.7359, 0.3121, 0.7263, 0.3418, 0.3011, 0.3206, 0.3307, 0.3169, 0.342, 0.3397, 0.3128, 0.3506, 0.7073, 0.3101, 0.7153, 0.2654, 0.7299, 0.2564, 0.7359, 0.3121, 0.3049, 0.2611, 0.3205, 0.2703, 0.3307, 0.3169, 0.3011, 0.3206, 0.7153, 0.2654, 0.6764, 0.2332, 0.6982, 0.2169, 0.7299, 0.2564, 0.3374, 0.2192, 0.3603, 0.2359, 0.3205, 0.2703, 0.3049, 0.2611, 0.6764, 0.2332, 0.6474, 0.2005, 0.6631, 0.1907, 0.6982, 0.2169, 0.3735, 0.1919, 0.3897, 0.2019, 0.3603, 0.2359, 0.3374, 0.2192, 0.6269, 0.01561, 0.6494, 0.02238, 0.6605, 0.07608, 0.6214, 0.04809, 0.3768, 0.0753, 0.3888, 0.02159, 0.4113, 0.01513, 0.4164, 0.04763, 0.5675, 0.000144, 0.6269, 0.01561, 0.6214, 0.04809, 0.5772, 0.0328, 0.4164, 0.04763, 0.4113, 0.01513, 0.4706, 0.000144, 0.4608, 0.03266, 0.5189, 0.02489, 0.5675, 0.000144, 0.5772, 0.0328, 0.5474, 0.04172, 0.4608, 0.03266, 0.4706, 0.000144, 0.5189, 0.02489, 0.4905, 0.04167, 0.5403, 0.05381, 0.5189, 0.05029, 0.5189, 0.02489, 0.5474, 0.04172, 0.5189, 0.02489, 0.5189, 0.05029, 0.4976, 0.05377, 0.4905, 0.04167, 0.5519, 0.05834, 0.5403, 0.05381, 0.5474, 0.04172, 0.5581, 0.05387, 0.4905, 0.04167, 0.4976, 0.05377, 0.486, 0.05827, 0.4798, 0.05378, 0.5551, 0.0619, 0.5519, 0.05834, 0.5581, 0.05387, 0.577, 0.058, 0.4798, 0.05378, 0.486, 0.05827, 0.4828, 0.06183, 0.4609, 0.05785, 0.5638, 0.07659, 0.5551, 0.0619, 0.577, 0.058, 0.6117, 0.07827, 0.4609, 0.05785, 0.4828, 0.06183, 0.474, 0.07651, 0.4259, 0.07799, 0.577, 0.058, 0.5772, 0.0328, 0.6214, 0.04809, 0.6117, 0.07827, 0.4164, 0.04763, 0.4608, 0.03266, 0.4609, 0.05785, 0.4259, 0.07799, 0.577, 0.058, 0.5581, 0.05387, 0.5474, 0.04172, 0.5772, 0.0328, 0.4905, 0.04167, 0.4798, 0.05378, 0.4609, 0.05785, 0.4608, 0.03266, 0.6267, 0.1114, 0.6117, 0.07827, 0.6214, 0.04809, 0.6605, 0.07608, 0.4164, 0.04763, 0.4259, 0.07799, 0.4106, 0.1112, 0.3768, 0.0753, 0.5831, 0.1085, 0.5638, 0.07659, 0.6117, 0.07827, 0.6267, 0.1114, 0.4259, 0.07799, 0.474, 0.07651, 0.4545, 0.1085, 0.4106, 0.1112, 0.5961, 0.1334, 0.6295, 0.1305, 0.6235, 0.1468, 0.6012, 0.1479, 0.4137, 0.1472, 0.4076, 0.1306, 0.4414, 0.1336, 0.4363, 0.1482, 0.5831, 0.1085, 0.6267, 0.1114, 0.6295, 0.1305, 0.5961, 0.1334, 0.4076, 0.1306, 0.4106, 0.1112, 0.4545, 0.1085, 0.4414, 0.1336, 0.6055, 0.1651, 0.6012, 0.1479, 0.6235, 0.1468, 0.6193, 0.1598, 0.4137, 0.1472, 0.4363, 0.1482, 0.432, 0.1656, 0.418, 0.1604, 0.6055, 0.1651, 0.6193, 0.1598, 0.6631, 0.1907, 0.6474, 0.2005, 0.3735, 0.1919, 0.418, 0.1604, 0.432, 0.1656, 0.3897, 0.2019, 0.9459, 0.07957, 0.8862, 0.1218, 0.8491, 0.09973, 0.8918, 0.03692, 0.1831, 0.09213, 0.1413, 0.1125, 0.07896, 0.06072, 0.1423, 0.02147, 0.8918, 0.03692, 0.8491, 0.09973, 0.7885, 0.08083, 0.8056, 0.01079, 0.2464, 0.07651, 0.1831, 0.09213, 0.1423, 0.02147, 0.2326, 0.003484, 0.8056, 0.01079, 0.7885, 0.08083, 0.687, 0.0772, 0.6724, 0.0222, 0.3499, 0.07596, 0.2464, 0.07651, 0.2326, 0.003484, 0.366, 0.02099, 0.6724, 0.0222, 0.687, 0.0772, 0.6605, 0.07608, 0.6494, 0.02238, 0.3768, 0.0753, 0.3499, 0.07596, 0.366, 0.02099, 0.3888, 0.02159, 0.6267, 0.1114, 0.6605, 0.07608, 0.687, 0.0772, 0.6295, 0.1305, 0.3499, 0.07596, 0.3768, 0.0753, 0.4106, 0.1112, 0.4076, 0.1306, 0.7299, 0.2564, 0.6982, 0.2169, 0.7602, 0.1932, 0.789, 0.2333, 0.2716, 0.1939, 0.3374, 0.2192, 0.3049, 0.2611, 0.2413, 0.237, 0.9945, 0.1677, 0.9091, 0.1833, 0.8862, 0.1218, 0.9459, 0.07957, 0.1413, 0.1125, 0.1079, 0.1791, 0.01183, 0.1554, 0.07896, 0.06072, 0.9117, 0.4024, 0.8629, 0.3386, 0.8941, 0.3019, 0.9629, 0.3448, 0.1238, 0.3155, 0.1606, 0.3568, 0.1064, 0.4327, 0.04397, 0.367, 0.9629, 0.3448, 0.8941, 0.3019, 0.9154, 0.2598, 0.9999, 0.2546, 0.09896, 0.267, 0.1238, 0.3155, 0.04397, 0.367, 0.000144, 0.2591, 0.9999, 0.2546, 0.9154, 0.2598, 0.9091, 0.1833, 0.9945, 0.1677, 0.1079, 0.1791, 0.09896, 0.267, 0.000144, 0.2591, 0.01183, 0.1554, 0.7495, 0.3347, 0.7359, 0.3121, 0.7663, 0.3008, 0.7892, 0.3137, 0.2674, 0.3101, 0.3011, 0.3206, 0.2882, 0.3465, 0.243, 0.3256, 0.7892, 0.3137, 0.7663, 0.3008, 0.8153, 0.2764, 0.8462, 0.2934, 0.2131, 0.2852, 0.2674, 0.3101, 0.243, 0.3256, 0.1785, 0.305, 0.8462, 0.2934, 0.8153, 0.2764, 0.845, 0.2564, 0.8735, 0.2659, 0.1797, 0.2633, 0.2131, 0.2852, 0.1785, 0.305, 0.1471, 0.2743, 0.8735, 0.2659, 0.845, 0.2564, 0.8591, 0.2282, 0.887, 0.2338, 0.1628, 0.2317, 0.1797, 0.2633, 0.1471, 0.2743, 0.1315, 0.2376, 0.8424, 0.1952, 0.875, 0.1847, 0.887, 0.2338, 0.8591, 0.2282, 0.1315, 0.2376, 0.1452, 0.1827, 0.1768, 0.1962, 0.1628, 0.2317, 0.9091, 0.1833, 0.9154, 0.2598, 0.887, 0.2338, 0.875, 0.1847, 0.1315, 0.2376, 0.09896, 0.267, 0.1079, 0.1791, 0.1452, 0.1827, 0.9154, 0.2598, 0.8941, 0.3019, 0.8735, 0.2659, 0.887, 0.2338, 0.1471, 0.2743, 0.1238, 0.3155, 0.09896, 0.267, 0.1315, 0.2376, 0.8941, 0.3019, 0.8629, 0.3386, 0.8462, 0.2934, 0.8735, 0.2659, 0.1785, 0.305, 0.1606, 0.3568, 0.1238, 0.3155, 0.1471, 0.2743, 0.8629, 0.3386, 0.7943, 0.3641, 0.7892, 0.3137, 0.8462, 0.2934, 0.243, 0.3256, 0.2398, 0.3826, 0.1606, 0.3568, 0.1785, 0.305, 0.7702, 0.3795, 0.7495, 0.3347, 0.7892, 0.3137, 0.7943, 0.3641, 0.243, 0.3256, 0.2882, 0.3465, 0.2681, 0.3987, 0.2398, 0.3826, 0.8455, 0.45, 0.7943, 0.3641, 0.8629, 0.3386, 0.9117, 0.4024, 0.1606, 0.3568, 0.2398, 0.3826, 0.1853, 0.4841, 0.1064, 0.4327, 0.8159, 0.4454, 0.7706, 0.4443, 0.7557, 0.4186, 0.7702, 0.3795, 0.287, 0.4429, 0.2714, 0.4733, 0.2193, 0.4772, 0.2681, 0.3987, 0.8159, 0.4454, 0.7702, 0.3795, 0.7943, 0.3641, 0.8455, 0.45, 0.2398, 0.3826, 0.2681, 0.3987, 0.2193, 0.4772, 0.1853, 0.4841, 0.8198, 0.4681, 0.8159, 0.4454, 0.8455, 0.45, 0.1853, 0.4841, 0.2193, 0.4772, 0.2159, 0.5036, 0.7359, 0.3121, 0.7299, 0.2564, 0.789, 0.2333, 0.7663, 0.3008, 0.2413, 0.237, 0.3049, 0.2611, 0.3011, 0.3206, 0.2674, 0.3101, 0.789, 0.2333, 0.8096, 0.2339, 0.8153, 0.2764, 0.7663, 0.3008, 0.2131, 0.2852, 0.2192, 0.2374, 0.2413, 0.237, 0.2674, 0.3101, 0.8096, 0.2339, 0.8293, 0.2196, 0.845, 0.2564, 0.8153, 0.2764, 0.1797, 0.2633, 0.1991, 0.2225, 0.2192, 0.2374, 0.2131, 0.2852, 0.8424, 0.1952, 0.8591, 0.2282, 0.845, 0.2564, 0.8293, 0.2196, 0.1797, 0.2633, 0.1628, 0.2317, 0.1768, 0.1962, 0.1991, 0.2225, 0.687, 0.0772, 0.7885, 0.08083, 0.7865, 0.1176, 0.7155, 0.1397, 0.2467, 0.1148, 0.2464, 0.07651, 0.3499, 0.07596, 0.3195, 0.1394, 0.7602, 0.1932, 0.7155, 0.1397, 0.7865, 0.1176, 0.7855, 0.1523, 0.2467, 0.1148, 0.3195, 0.1394, 0.2716, 0.1939, 0.246, 0.151, 0.6982, 0.2169, 0.6631, 0.1907, 0.7155, 0.1397, 0.7602, 0.1932, 0.3195, 0.1394, 0.3735, 0.1919, 0.3374, 0.2192, 0.2716, 0.1939, 0.6631, 0.1907, 0.6235, 0.1468, 0.6295, 0.1305, 0.7155, 0.1397, 0.4076, 0.1306, 0.4137, 0.1472, 0.3735, 0.1919, 0.3195, 0.1394, 0.6295, 0.1305, 0.687, 0.0772, 0.7155, 0.1397, 0.3195, 0.1394, 0.3499, 0.07596, 0.4076, 0.1306, 0.6631, 0.1907, 0.6193, 0.1598, 0.6235, 0.1468, 0.4137, 0.1472, 0.418, 0.1604, 0.3735, 0.1919, 0.8424, 0.1952, 0.8374, 0.1564, 0.8582, 0.1378, 0.875, 0.1847, 0.1717, 0.1323, 0.1966, 0.1552, 0.1768, 0.1962, 0.1452, 0.1827, 0.9091, 0.1833, 0.875, 0.1847, 0.8582, 0.1378, 0.8862, 0.1218, 0.1717, 0.1323, 0.1452, 0.1827, 0.1079, 0.1791, 0.1413, 0.1125, 0.7855, 0.1523, 0.7865, 0.1176, 0.8582, 0.1378, 0.8374, 0.1564, 0.1717, 0.1323, 0.2467, 0.1148, 0.246, 0.151, 0.1966, 0.1552, 0.7885, 0.08083, 0.8491, 0.09973, 0.8582, 0.1378, 0.7865, 0.1176, 0.1717, 0.1323, 0.1831, 0.09213, 0.2464, 0.07651, 0.2467, 0.1148, 0.8862, 0.1218, 0.8582, 0.1378, 0.8491, 0.09973, 0.1831, 0.09213, 0.1717, 0.1323, 0.1413, 0.1125, 0.5062, 0.9049, 0.4324, 0.8949, 0.4388, 0.8702, 0.4911, 0.8817, 0.3159, 0.8682, 0.3216, 0.8932, 0.2472, 0.9012, 0.263, 0.8783, 0.5062, 0.9049, 0.4911, 0.8817, 0.5728, 0.8605, 0.6048, 0.8799, 0.1815, 0.8547, 0.263, 0.8783, 0.2472, 0.9012, 0.1487, 0.8733, 0.6048, 0.8799, 0.5728, 0.8605, 0.5864, 0.794, 0.62, 0.7916, 0.1697, 0.7875, 0.1815, 0.8547, 0.1487, 0.8733, 0.1361, 0.7841, 0.62, 0.7916, 0.5864, 0.794, 0.549, 0.7464, 0.5638, 0.7392, 0.2087, 0.7409, 0.1697, 0.7875, 0.1361, 0.7841, 0.1941, 0.7332, 0.5638, 0.7392, 0.549, 0.7464, 0.5003, 0.7117, 0.5083, 0.6977, 0.2584, 0.7075, 0.2087, 0.7409, 0.1941, 0.7332, 0.2508, 0.6932, 0.5083, 0.6977, 0.5003, 0.7117, 0.4386, 0.6807, 0.4348, 0.6589, 0.321, 0.678, 0.2584, 0.7075, 0.2508, 0.6932, 0.3253, 0.6562, 0.5003, 0.7117, 0.5057, 0.7309, 0.453, 0.7, 0.4386, 0.6807, 0.3061, 0.697, 0.2525, 0.7266, 0.2584, 0.7075, 0.321, 0.678, 0.549, 0.7464, 0.5429, 0.7558, 0.5057, 0.7309, 0.5003, 0.7117, 0.2525, 0.7266, 0.2146, 0.7504, 0.2087, 0.7409, 0.2584, 0.7075, 0.5864, 0.794, 0.5681, 0.7874, 0.5429, 0.7558, 0.549, 0.7464, 0.2146, 0.7504, 0.1883, 0.7814, 0.1697, 0.7875, 0.2087, 0.7409, 0.5728, 0.8605, 0.5555, 0.8264, 0.5681, 0.7874, 0.5864, 0.794, 0.1883, 0.7814, 0.1998, 0.8209, 0.1815, 0.8547, 0.1697, 0.7875, 0.4911, 0.8817, 0.5012, 0.8444, 0.5555, 0.8264, 0.5728, 0.8605, 0.1998, 0.8209, 0.2538, 0.8405, 0.263, 0.8783, 0.1815, 0.8547, 0.4911, 0.8817, 0.4388, 0.8702, 0.4578, 0.84, 0.5012, 0.8444, 0.2976, 0.8374, 0.3159, 0.8682, 0.263, 0.8783, 0.2538, 0.8405, 0.7602, 0.1932, 0.7855, 0.1523, 0.796, 0.177, 0.7832, 0.1874, 0.2336, 0.1756, 0.246, 0.151, 0.2716, 0.1939, 0.247, 0.1871, 0.391, 0.6119, 0.4348, 0.6589, 0.4386, 0.6807, 0.3948, 0.6861, 0.321, 0.678, 0.3253, 0.6562, 0.3699, 0.6102, 0.3648, 0.6844, 0.789, 0.2333, 0.7602, 0.1932, 0.7832, 0.1874, 0.8096, 0.2339, 0.247, 0.1871, 0.2716, 0.1939, 0.2413, 0.237, 0.2192, 0.2374, 0.3917, 0.8621, 0.4016, 0.8415, 0.4388, 0.8702, 0.4324, 0.8949, 0.3159, 0.8682, 0.354, 0.8403, 0.3634, 0.8613, 0.3216, 0.8932, 0.4386, 0.6807, 0.453, 0.7, 0.435, 0.7183, 0.3948, 0.6861, 0.3237, 0.7157, 0.3061, 0.697, 0.321, 0.678, 0.3648, 0.6844, 0.4337, 0.7297, 0.3847, 0.7103, 0.3948, 0.6861, 0.435, 0.7183, 0.3648, 0.6844, 0.3744, 0.709, 0.3247, 0.7272, 0.3237, 0.7157, 0.411, 0.7477, 0.3847, 0.7103, 0.4337, 0.7297, 0.4278, 0.7428, 0.3247, 0.7272, 0.3744, 0.709, 0.347, 0.7458, 0.3303, 0.7405, 0.4181, 0.7849, 0.3847, 0.7954, 0.3847, 0.7103, 0.411, 0.7477, 0.3744, 0.709, 0.3723, 0.7945, 0.339, 0.7831, 0.347, 0.7458, 0.4016, 0.8415, 0.3847, 0.7954, 0.4181, 0.7849, 0.4313, 0.8175, 0.339, 0.7831, 0.3723, 0.7945, 0.354, 0.8403, 0.3248, 0.8155, 0.4388, 0.8702, 0.4016, 0.8415, 0.4313, 0.8175, 0.4578, 0.84, 0.3248, 0.8155, 0.354, 0.8403, 0.3159, 0.8682, 0.2976, 0.8374, 0.8096, 0.2339, 0.8163, 0.2031, 0.8251, 0.2098, 0.8293, 0.2196, 0.1998, 0.2148, 0.2098, 0.2062, 0.2192, 0.2374, 0.1991, 0.2225, 0.8096, 0.2339, 0.7832, 0.1874, 0.8022, 0.1846, 0.8163, 0.2031, 0.2265, 0.1831, 0.247, 0.1871, 0.2192, 0.2374, 0.2098, 0.2062, 0.7832, 0.1874, 0.796, 0.177, 0.8022, 0.1846, 0.2265, 0.1831, 0.2336, 0.1756, 0.247, 0.1871, 0.4578, 0.84, 0.4313, 0.8175, 0.4485, 0.8046, 0.4734, 0.8247, 0.3079, 0.802, 0.3248, 0.8155, 0.2976, 0.8374, 0.2824, 0.8215, 0.4313, 0.8175, 0.4181, 0.7849, 0.4359, 0.7796, 0.4485, 0.8046, 0.3212, 0.7772, 0.339, 0.7831, 0.3248, 0.8155, 0.3079, 0.802, 0.4181, 0.7849, 0.411, 0.7477, 0.4237, 0.7542, 0.4359, 0.7796, 0.3341, 0.752, 0.347, 0.7458, 0.339, 0.7831, 0.3212, 0.7772, 0.411, 0.7477, 0.4278, 0.7428, 0.4379, 0.7498, 0.4237, 0.7542, 0.3199, 0.7473, 0.3303, 0.7405, 0.347, 0.7458, 0.3341, 0.752, 0.4278, 0.7428, 0.4337, 0.7297, 0.4454, 0.732, 0.4379, 0.7498, 0.3129, 0.7292, 0.3247, 0.7272, 0.3303, 0.7405, 0.3199, 0.7473, 0.4337, 0.7297, 0.435, 0.7183, 0.441, 0.7244, 0.4454, 0.732, 0.3175, 0.7217, 0.3237, 0.7157, 0.3247, 0.7272, 0.3129, 0.7292, 0.435, 0.7183, 0.453, 0.7, 0.4553, 0.7137, 0.441, 0.7244, 0.3035, 0.7107, 0.3061, 0.697, 0.3237, 0.7157, 0.3175, 0.7217, 0.5012, 0.8444, 0.4578, 0.84, 0.4734, 0.8247, 0.5125, 0.8288, 0.2824, 0.8215, 0.2976, 0.8374, 0.2538, 0.8405, 0.243, 0.8246, 0.5555, 0.8264, 0.5012, 0.8444, 0.5125, 0.8288, 0.5509, 0.8118, 0.243, 0.8246, 0.2538, 0.8405, 0.1998, 0.8209, 0.2048, 0.8064, 0.5681, 0.7874, 0.5555, 0.8264, 0.5509, 0.8118, 0.5521, 0.7877, 0.2048, 0.8064, 0.1998, 0.8209, 0.1883, 0.7814, 0.2043, 0.7822, 0.5429, 0.7558, 0.5681, 0.7874, 0.5521, 0.7877, 0.5394, 0.7645, 0.2043, 0.7822, 0.1883, 0.7814, 0.2146, 0.7504, 0.2178, 0.7593, 0.5057, 0.7309, 0.5429, 0.7558, 0.5394, 0.7645, 0.5084, 0.7431, 0.2178, 0.7593, 0.2146, 0.7504, 0.2525, 0.7266, 0.2494, 0.7387, 0.453, 0.7, 0.5057, 0.7309, 0.5084, 0.7431, 0.4553, 0.7137, 0.2494, 0.7387, 0.2525, 0.7266, 0.3061, 0.697, 0.3035, 0.7107, 0.4379, 0.7498, 0.4454, 0.732, 0.4708, 0.7484, 0.4548, 0.7617, 0.287, 0.745, 0.3129, 0.7292, 0.3199, 0.7473, 0.3027, 0.7587, 0.4548, 0.7617, 0.4708, 0.7484, 0.4889, 0.7705, 0.4754, 0.7839, 0.2683, 0.7667, 0.287, 0.745, 0.3027, 0.7587, 0.2814, 0.7805, 0.4754, 0.7839, 0.4889, 0.7705, 0.5037, 0.7876, 0.4945, 0.8025, 0.253, 0.7834, 0.2683, 0.7667, 0.2814, 0.7805, 0.2618, 0.7986, 0.4945, 0.8025, 0.5037, 0.7876, 0.5186, 0.7916, 0.5168, 0.8073, 0.2379, 0.787, 0.253, 0.7834, 0.2618, 0.7986, 0.2392, 0.8029, 0.5125, 0.8288, 0.4734, 0.8247, 0.4945, 0.8025, 0.5168, 0.8073, 0.2618, 0.7986, 0.2824, 0.8215, 0.243, 0.8246, 0.2392, 0.8029, 0.4485, 0.8046, 0.4754, 0.7839, 0.4945, 0.8025, 0.4734, 0.8247, 0.2618, 0.7986, 0.2814, 0.7805, 0.3079, 0.802, 0.2824, 0.8215, 0.4485, 0.8046, 0.4359, 0.7796, 0.4548, 0.7617, 0.4754, 0.7839, 0.3027, 0.7587, 0.3212, 0.7772, 0.3079, 0.802, 0.2814, 0.7805, 0.4379, 0.7498, 0.4548, 0.7617, 0.4359, 0.7796, 0.4237, 0.7542, 0.3212, 0.7772, 0.3027, 0.7587, 0.3199, 0.7473, 0.3341, 0.752, 0.441, 0.7244, 0.4553, 0.7137, 0.4708, 0.7484, 0.4454, 0.732, 0.287, 0.745, 0.3035, 0.7107, 0.3175, 0.7217, 0.3129, 0.7292, 0.5084, 0.7431, 0.4889, 0.7705, 0.4708, 0.7484, 0.4553, 0.7137, 0.287, 0.745, 0.2683, 0.7667, 0.2494, 0.7387, 0.3035, 0.7107, 0.5394, 0.7645, 0.5037, 0.7876, 0.4889, 0.7705, 0.5084, 0.7431, 0.2683, 0.7667, 0.253, 0.7834, 0.2178, 0.7593, 0.2494, 0.7387, 0.5521, 0.7877, 0.5186, 0.7916, 0.5037, 0.7876, 0.5394, 0.7645, 0.253, 0.7834, 0.2379, 0.787, 0.2043, 0.7822, 0.2178, 0.7593, 0.5509, 0.8118, 0.5168, 0.8073, 0.5186, 0.7916, 0.5521, 0.7877, 0.2379, 0.787, 0.2392, 0.8029, 0.2048, 0.8064, 0.2043, 0.7822, 0.5125, 0.8288, 0.5168, 0.8073, 0.5509, 0.8118, 0.2048, 0.8064, 0.2392, 0.8029, 0.243, 0.8246, 0.5083, 0.6977, 0.4348, 0.6589, 0.4841, 0.6288, 0.5434, 0.6835, 0.2769, 0.6251, 0.3253, 0.6562, 0.2508, 0.6932, 0.2161, 0.6781, 0.5638, 0.7392, 0.5083, 0.6977, 0.5434, 0.6835, 0.5811, 0.7269, 0.2161, 0.6781, 0.2508, 0.6932, 0.1941, 0.7332, 0.1772, 0.7204, 0.62, 0.7916, 0.5638, 0.7392, 0.5811, 0.7269, 0.6167, 0.76, 0.1772, 0.7204, 0.1941, 0.7332, 0.1361, 0.7841, 0.1404, 0.7524, 0.7075, 0.7599, 0.62, 0.7916, 0.6167, 0.76, 0.6606, 0.7412, 0.1404, 0.7524, 0.1361, 0.7841, 0.04953, 0.7488, 0.09704, 0.7321, 0.7455, 0.6521, 0.7075, 0.7599, 0.6606, 0.7412, 0.6773, 0.6704, 0.09704, 0.7321, 0.04953, 0.7488, 0.01941, 0.6397, 0.08356, 0.662, 0.7408, 0.5724, 0.7455, 0.6521, 0.6773, 0.6704, 0.6714, 0.5927, 0.08356, 0.662, 0.01941, 0.6397, 0.03366, 0.5644, 0.09282, 0.5899, 0.6773, 0.6704, 0.5434, 0.6835, 0.4841, 0.6288, 0.6714, 0.5927, 0.2769, 0.6251, 0.2161, 0.6781, 0.08356, 0.662, 0.09282, 0.5899, 0.6773, 0.6704, 0.6606, 0.7412, 0.5811, 0.7269, 0.5434, 0.6835, 0.1772, 0.7204, 0.09704, 0.7321, 0.08356, 0.662, 0.2161, 0.6781, 0.6606, 0.7412, 0.6167, 0.76, 0.5811, 0.7269, 0.1772, 0.7204, 0.1404, 0.7524, 0.09704, 0.7321, 0.8424, 0.1952, 0.8293, 0.2196, 0.8346, 0.2069, 0.8347, 0.207, 0.03366, 0.5644, 0.05122, 0.5227, 0.145, 0.5626, 0.09282, 0.5899, 0.6204, 0.5657, 0.6714, 0.5927, 0.4841, 0.6288, 0.4981, 0.5523, 0.2769, 0.6251, 0.09282, 0.5899, 0.145, 0.5626, 0.2642, 0.5501, 0.391, 0.6119, 0.4981, 0.5523, 0.4841, 0.6288, 0.4348, 0.6589, 0.2769, 0.6251, 0.2642, 0.5501, 0.3699, 0.6102, 0.3253, 0.6562])
me_suzanne.use_remesh_fix_poles = True
me_suzanne.use_remesh_preserve_attributes = False
me_suzanne.update()
me_cube_004 = bpy.data.meshes.new('Cube.004')
me_cube_004.from_pydata([(-2.5, -2.5, -1.0), (-2.5, -2.5, 5.0), (-2.5, 2.5, -1.0), (-2.5, 2.5, 5.0), (2.5, -2.5, -1.0), (2.5, -2.5, 5.0), (2.5, 2.5, -1.0), (2.5, 2.5, 5.0)], [], [(0, 1, 3, 2), (2, 3, 7, 6), (6, 7, 5, 4), (4, 5, 1, 0), (2, 6, 4, 0), (7, 3, 1, 5)])
_uv = me_cube_004.uv_layers.new(name='UVMap')
_uv.uv.foreach_set('vector', [0.375, 0.0, 0.625, 0.0, 0.625, 0.25, 0.375, 0.25, 0.375, 0.25, 0.625, 0.25, 0.625, 0.5, 0.375, 0.5, 0.375, 0.5, 0.625, 0.5, 0.625, 0.75, 0.375, 0.75, 0.375, 0.75, 0.625, 0.75, 0.625, 1.0, 0.375, 1.0, 0.125, 0.5, 0.375, 0.5, 0.375, 0.75, 0.125, 0.75, 0.625, 0.5, 0.875, 0.5, 0.875, 0.75, 0.625, 0.75])
me_cube_004.use_remesh_fix_poles = True
me_cube_004.use_remesh_preserve_attributes = False
me_cube_004.update()

# ---- objects
ob_light = bpy.data.objects.new('Light', light_light)
ob_camera = bpy.data.objects.new('Camera', cam_camera)
ob_suzanne = bpy.data.objects.new('Suzanne', me_suzanne)
ob_smokedomain = bpy.data.objects.new('SmokeDomain', me_cube_004)

# ---- transforms, parenting, visibility, modifiers, constraints
ob_light.location = (4.076, 1.005, 5.904)
ob_light.rotation_euler = (0.6503, 0.05522, 1.866)
ob_light.lock_rotations_4d = False
ob_light.empty_display_type = 'ARROWS'
ob_light.color = (0.0, 0.0, 0.0, 0.0)
ob_light.lineart.crease_threshold = 0.0
ob_camera.location = (7.359, -6.926, 4.958)
ob_camera.rotation_euler = (1.109, 0.0, 0.8149)
ob_camera.lock_rotations_4d = False
ob_camera.empty_display_type = 'ARROWS'
ob_camera.color = (0.0, 0.0, 0.0, 0.0)
ob_camera.display_type = 'WIRE'
ob_camera.lineart.crease_threshold = 0.0
ob_suzanne.location = (1.0, 1.0, 1.0)
ob_suzanne.rotation_euler = (0.5061, 0.1745, 0.8727)
_m = ob_suzanne.modifiers.new('Fluid', 'FLUID')
_m.fluid_type = 'FLOW'
ob_smokedomain.location = (0.0, 0.0, 1.0)
ob_smokedomain.display_type = 'WIRE'
_m = ob_smokedomain.modifiers.new('Fluid', 'FLUID')
_m.fluid_type = 'DOMAIN'

# ---- collection membership
col_collection.objects.link(ob_light)
col_collection.objects.link(ob_camera)
col_collection.objects.link(ob_suzanne)
col_collection.objects.link(ob_smokedomain)

# ---- scene / render settings (as saved in the file)
scene.camera = ob_camera
scene.frame_start = 1; scene.frame_end = 180; scene.frame_set(43)
scene.render.engine = 'BLENDER_EEVEE_NEXT'
scene.render.use_motion_blur = True
scene.cycles.sampling_pattern = 'TABULATED_SOBOL'
scene.cycles.use_light_tree = False
scene.eevee.use_volumetric_shadows = True
scene.view_settings.view_transform = 'Filmic'
bpy.context.view_layer.update()
